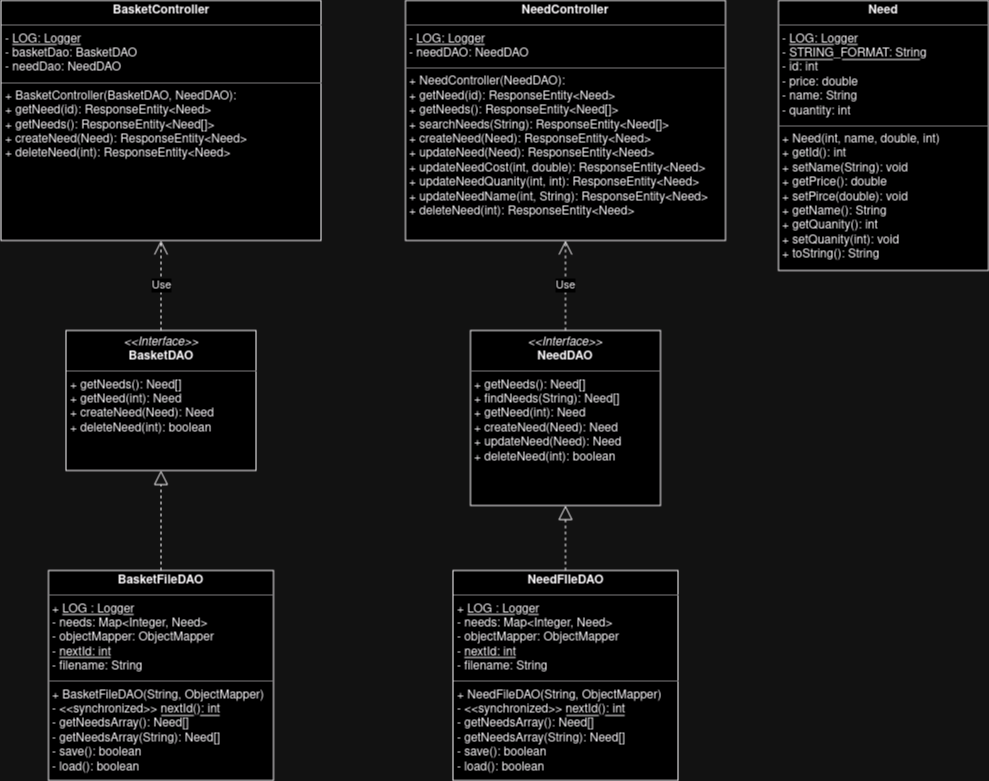

The diagram above was exported from draw.io. Its source (the exported page's mxGraphModel, read from the mxfile embedded in the PNG):
<mxGraphModel dx="1793" dy="960" grid="1" gridSize="10" guides="1" tooltips="1" connect="1" arrows="1" fold="1" page="1" pageScale="1" pageWidth="827" pageHeight="1169" math="0" shadow="0">
  <root>
    <mxCell id="WIyWlLk6GJQsqaUBKTNV-0" />
    <mxCell id="WIyWlLk6GJQsqaUBKTNV-1" parent="WIyWlLk6GJQsqaUBKTNV-0" />
    <mxCell id="5PQ-Qn2Oii2XtJDnxv0j-0" value="&lt;p style=&quot;margin:0px;margin-top:4px;text-align:center;&quot;&gt;&lt;i&gt;&amp;lt;&amp;lt;Interface&amp;gt;&amp;gt;&lt;/i&gt;&lt;br&gt;&lt;b&gt;BasketDAO&lt;/b&gt;&lt;br&gt;&lt;/p&gt;&lt;hr size=&quot;1&quot;&gt;&lt;p style=&quot;margin:0px;margin-left:4px;&quot;&gt;+ getNeeds(): Need[]&lt;br&gt;+ getNeed(int): Need&lt;/p&gt;&lt;p style=&quot;margin:0px;margin-left:4px;&quot;&gt;+ createNeed(Need): Need&lt;/p&gt;&lt;p style=&quot;margin:0px;margin-left:4px;&quot;&gt;+ deleteNeed(int): boolean&lt;br&gt;&lt;/p&gt;" style="verticalAlign=top;align=left;overflow=fill;fontSize=12;fontFamily=Helvetica;html=1;whiteSpace=wrap;" vertex="1" parent="WIyWlLk6GJQsqaUBKTNV-1">
      <mxGeometry x="167.5" y="560" width="190" height="140" as="geometry" />
    </mxCell>
    <mxCell id="5PQ-Qn2Oii2XtJDnxv0j-6" value="" style="endArrow=block;dashed=1;endFill=0;endSize=12;html=1;rounded=0;entryX=0.5;entryY=1;entryDx=0;entryDy=0;exitX=0.5;exitY=0;exitDx=0;exitDy=0;" edge="1" parent="WIyWlLk6GJQsqaUBKTNV-1" source="5PQ-Qn2Oii2XtJDnxv0j-22" target="5PQ-Qn2Oii2XtJDnxv0j-0">
      <mxGeometry width="160" relative="1" as="geometry">
        <mxPoint x="205.625" y="750" as="sourcePoint" />
        <mxPoint x="290" y="700" as="targetPoint" />
      </mxGeometry>
    </mxCell>
    <mxCell id="5PQ-Qn2Oii2XtJDnxv0j-22" value="&lt;p style=&quot;margin:0px;margin-top:4px;text-align:center;&quot;&gt;&lt;b&gt;BasketFileDAO&lt;/b&gt;&lt;/p&gt;&lt;hr size=&quot;1&quot;&gt;&lt;p style=&quot;margin:0px;margin-left:4px;&quot;&gt;+ &lt;u&gt;LOG : Logger&lt;/u&gt;&lt;/p&gt;&lt;p style=&quot;margin:0px;margin-left:4px;&quot;&gt;- needs: Map&amp;lt;Integer, Need&amp;gt;&lt;/p&gt;&lt;p style=&quot;margin:0px;margin-left:4px;&quot;&gt;- objectMapper: ObjectMapper&lt;/p&gt;&lt;p style=&quot;margin:0px;margin-left:4px;&quot;&gt;- &lt;u&gt;nextId: int&lt;/u&gt;&lt;/p&gt;&lt;p style=&quot;margin:0px;margin-left:4px;&quot;&gt;- filename: String&lt;br&gt;&lt;/p&gt;&lt;hr size=&quot;1&quot;&gt;&lt;p style=&quot;margin:0px;margin-left:4px;&quot;&gt;+ BasketFileDAO(String, ObjectMapper)&lt;/p&gt;&lt;p style=&quot;margin:0px;margin-left:4px;&quot;&gt;- &amp;lt;&amp;lt;synchronized&amp;gt;&amp;gt; &lt;u&gt;nextId(): int&lt;/u&gt;&lt;/p&gt;&lt;p style=&quot;margin:0px;margin-left:4px;&quot;&gt;- getNeedsArray(): Need[]&lt;/p&gt;&lt;p style=&quot;margin:0px;margin-left:4px;&quot;&gt;- getNeedsArray(String): Need[]&lt;/p&gt;&lt;p style=&quot;margin:0px;margin-left:4px;&quot;&gt;- save(): boolean&lt;/p&gt;&lt;p style=&quot;margin:0px;margin-left:4px;&quot;&gt;- load(): boolean&lt;/p&gt;" style="verticalAlign=top;align=left;overflow=fill;fontSize=12;fontFamily=Helvetica;html=1;whiteSpace=wrap;" vertex="1" parent="WIyWlLk6GJQsqaUBKTNV-1">
      <mxGeometry x="150" y="800" width="225" height="210" as="geometry" />
    </mxCell>
    <mxCell id="5PQ-Qn2Oii2XtJDnxv0j-24" value="&lt;p style=&quot;margin:0px;margin-top:4px;text-align:center;&quot;&gt;&lt;i&gt;&amp;lt;&amp;lt;Interface&amp;gt;&amp;gt;&lt;/i&gt;&lt;br&gt;&lt;b&gt;NeedDAO&lt;/b&gt;&lt;br&gt;&lt;/p&gt;&lt;hr size=&quot;1&quot;&gt;&lt;p style=&quot;margin:0px;margin-left:4px;&quot;&gt;+ getNeeds(): Need[]&lt;/p&gt;&lt;p style=&quot;margin:0px;margin-left:4px;&quot;&gt;+ findNeeds(String): Need[]&lt;br&gt;&lt;/p&gt;&lt;p style=&quot;margin:0px;margin-left:4px;&quot;&gt;+ getNeed(int): Need&lt;/p&gt;&lt;p style=&quot;margin:0px;margin-left:4px;&quot;&gt;+ createNeed(Need): Need&lt;/p&gt;&lt;p style=&quot;margin:0px;margin-left:4px;&quot;&gt;+ updateNeed(Need): Need&lt;br&gt;&lt;/p&gt;&lt;p style=&quot;margin:0px;margin-left:4px;&quot;&gt;+ deleteNeed(int): boolean&lt;br&gt;&lt;/p&gt;" style="verticalAlign=top;align=left;overflow=fill;fontSize=12;fontFamily=Helvetica;html=1;whiteSpace=wrap;" vertex="1" parent="WIyWlLk6GJQsqaUBKTNV-1">
      <mxGeometry x="572" y="560" width="190" height="175" as="geometry" />
    </mxCell>
    <mxCell id="5PQ-Qn2Oii2XtJDnxv0j-25" value="" style="endArrow=block;dashed=1;endFill=0;endSize=12;html=1;rounded=0;entryX=0.5;entryY=1;entryDx=0;entryDy=0;exitX=0.5;exitY=0;exitDx=0;exitDy=0;" edge="1" source="5PQ-Qn2Oii2XtJDnxv0j-26" target="5PQ-Qn2Oii2XtJDnxv0j-24" parent="WIyWlLk6GJQsqaUBKTNV-1">
      <mxGeometry width="160" relative="1" as="geometry">
        <mxPoint x="610.125" y="750" as="sourcePoint" />
        <mxPoint x="694.5" y="700" as="targetPoint" />
      </mxGeometry>
    </mxCell>
    <mxCell id="5PQ-Qn2Oii2XtJDnxv0j-26" value="&lt;p style=&quot;margin:0px;margin-top:4px;text-align:center;&quot;&gt;&lt;b&gt;NeedFIleDAO&lt;/b&gt;&lt;/p&gt;&lt;hr size=&quot;1&quot;&gt;&lt;p style=&quot;margin:0px;margin-left:4px;&quot;&gt;+ &lt;u&gt;LOG : Logger&lt;/u&gt;&lt;/p&gt;&lt;p style=&quot;margin:0px;margin-left:4px;&quot;&gt;- needs: Map&amp;lt;Integer, Need&amp;gt;&lt;/p&gt;&lt;p style=&quot;margin:0px;margin-left:4px;&quot;&gt;- objectMapper: ObjectMapper&lt;/p&gt;&lt;p style=&quot;margin:0px;margin-left:4px;&quot;&gt;- &lt;u&gt;nextId: int&lt;/u&gt;&lt;/p&gt;&lt;p style=&quot;margin:0px;margin-left:4px;&quot;&gt;- filename: String&lt;br&gt;&lt;/p&gt;&lt;hr size=&quot;1&quot;&gt;&lt;p style=&quot;margin:0px;margin-left:4px;&quot;&gt;+ NeedFileDAO(String, ObjectMapper)&lt;/p&gt;&lt;p style=&quot;margin:0px;margin-left:4px;&quot;&gt;- &amp;lt;&amp;lt;synchronized&amp;gt;&amp;gt; &lt;u&gt;nextId(): int&lt;/u&gt;&lt;/p&gt;&lt;p style=&quot;margin:0px;margin-left:4px;&quot;&gt;- getNeedsArray(): Need[]&lt;/p&gt;&lt;p style=&quot;margin:0px;margin-left:4px;&quot;&gt;- getNeedsArray(String): Need[]&lt;/p&gt;&lt;p style=&quot;margin:0px;margin-left:4px;&quot;&gt;- save(): boolean&lt;/p&gt;&lt;p style=&quot;margin:0px;margin-left:4px;&quot;&gt;- load(): boolean&lt;/p&gt;" style="verticalAlign=top;align=left;overflow=fill;fontSize=12;fontFamily=Helvetica;html=1;whiteSpace=wrap;" vertex="1" parent="WIyWlLk6GJQsqaUBKTNV-1">
      <mxGeometry x="554.5" y="800" width="225" height="210" as="geometry" />
    </mxCell>
    <mxCell id="5PQ-Qn2Oii2XtJDnxv0j-27" value="&lt;p style=&quot;margin:0px;margin-top:4px;text-align:center;&quot;&gt;&lt;b&gt;Need&lt;/b&gt;&lt;/p&gt;&lt;hr size=&quot;1&quot;&gt;&lt;p style=&quot;margin:0px;margin-left:4px;&quot;&gt;- &lt;u&gt;LOG: Logger&lt;/u&gt;&lt;/p&gt;&lt;p style=&quot;margin:0px;margin-left:4px;&quot;&gt;- &lt;u&gt;STRING_FORMAT: String&lt;/u&gt;&lt;/p&gt;&lt;p style=&quot;margin:0px;margin-left:4px;&quot;&gt;- id: int&lt;/p&gt;&lt;p style=&quot;margin:0px;margin-left:4px;&quot;&gt;- price: double&lt;/p&gt;&lt;p style=&quot;margin:0px;margin-left:4px;&quot;&gt;- name: String&lt;/p&gt;&lt;p style=&quot;margin:0px;margin-left:4px;&quot;&gt;- quantity: int&lt;br&gt;&lt;/p&gt;&lt;hr size=&quot;1&quot;&gt;&lt;p style=&quot;margin:0px;margin-left:4px;&quot;&gt;+ Need(int, name, double, int)&lt;/p&gt;&lt;p style=&quot;margin:0px;margin-left:4px;&quot;&gt;+ getId(): int&lt;/p&gt;&lt;p style=&quot;margin:0px;margin-left:4px;&quot;&gt;+ setName(String): void&lt;/p&gt;&lt;p style=&quot;margin:0px;margin-left:4px;&quot;&gt;+ getPrice(): double&lt;/p&gt;&lt;p style=&quot;margin:0px;margin-left:4px;&quot;&gt;+ setPirce(double): void&lt;/p&gt;&lt;p style=&quot;margin:0px;margin-left:4px;&quot;&gt;+ getName(): String&lt;/p&gt;&lt;p style=&quot;margin:0px;margin-left:4px;&quot;&gt;+ getQuanity(): int&lt;/p&gt;&lt;p style=&quot;margin:0px;margin-left:4px;&quot;&gt;+ setQuanity(int): void&lt;/p&gt;&lt;p style=&quot;margin:0px;margin-left:4px;&quot;&gt;+ toString(): String&lt;br&gt;&lt;/p&gt;&lt;p style=&quot;margin:0px;margin-left:4px;&quot;&gt;&lt;br&gt;&lt;/p&gt;" style="verticalAlign=top;align=left;overflow=fill;fontSize=12;fontFamily=Helvetica;html=1;whiteSpace=wrap;" vertex="1" parent="WIyWlLk6GJQsqaUBKTNV-1">
      <mxGeometry x="880" y="230" width="210" height="270" as="geometry" />
    </mxCell>
    <mxCell id="5PQ-Qn2Oii2XtJDnxv0j-28" value="&lt;p style=&quot;margin:0px;margin-top:4px;text-align:center;&quot;&gt;&lt;b&gt;NeedController&lt;/b&gt;&lt;/p&gt;&lt;hr size=&quot;1&quot;&gt;&lt;p style=&quot;margin:0px;margin-left:4px;&quot;&gt;- &lt;u&gt;LOG: Logger&lt;/u&gt;&lt;/p&gt;&lt;p style=&quot;margin:0px;margin-left:4px;&quot;&gt;- needDAO: NeedDAO&lt;br&gt;&lt;/p&gt;&lt;hr size=&quot;1&quot;&gt;&lt;p style=&quot;margin:0px;margin-left:4px;&quot;&gt;+ NeedController(NeedDAO):&lt;/p&gt;&lt;p style=&quot;margin:0px;margin-left:4px;&quot;&gt;+ getNeed(id): ResponseEntity&amp;lt;Need&amp;gt;&lt;/p&gt;&lt;p style=&quot;margin:0px;margin-left:4px;&quot;&gt;+ getNeeds(): ResponseEntity&amp;lt;Need[]&amp;gt;&lt;/p&gt;&lt;p style=&quot;margin:0px;margin-left:4px;&quot;&gt;+ searchNeeds(String): ResponseEntity&amp;lt;Need[]&amp;gt;&lt;/p&gt;&lt;p style=&quot;margin:0px;margin-left:4px;&quot;&gt;+ createNeed(Need): ResponseEntity&amp;lt;Need&amp;gt;&lt;/p&gt;&lt;p style=&quot;margin:0px;margin-left:4px;&quot;&gt;+ updateNeed(Need): ResponseEntity&amp;lt;Need&amp;gt;&lt;/p&gt;&lt;p style=&quot;margin:0px;margin-left:4px;&quot;&gt;+ updateNeedCost(int, double): ResponseEntity&amp;lt;Need&amp;gt;&lt;/p&gt;&lt;p style=&quot;margin:0px;margin-left:4px;&quot;&gt;+ updateNeedQuanity(int, int): ResponseEntity&amp;lt;Need&amp;gt;&lt;/p&gt;&lt;p style=&quot;margin:0px;margin-left:4px;&quot;&gt;+ updateNeedName(int, String): ResponseEntity&amp;lt;Need&amp;gt;&lt;/p&gt;&lt;p style=&quot;margin:0px;margin-left:4px;&quot;&gt;+ deleteNeed(int): ResponseEntity&amp;lt;Need&amp;gt;&lt;br&gt;&lt;/p&gt;" style="verticalAlign=top;align=left;overflow=fill;fontSize=12;fontFamily=Helvetica;html=1;whiteSpace=wrap;" vertex="1" parent="WIyWlLk6GJQsqaUBKTNV-1">
      <mxGeometry x="507" y="230" width="320" height="240" as="geometry" />
    </mxCell>
    <mxCell id="5PQ-Qn2Oii2XtJDnxv0j-29" value="Use" style="endArrow=open;endSize=12;dashed=1;html=1;rounded=0;entryX=0.5;entryY=1;entryDx=0;entryDy=0;exitX=0.5;exitY=0;exitDx=0;exitDy=0;" edge="1" parent="WIyWlLk6GJQsqaUBKTNV-1" source="5PQ-Qn2Oii2XtJDnxv0j-24" target="5PQ-Qn2Oii2XtJDnxv0j-28">
      <mxGeometry width="160" relative="1" as="geometry">
        <mxPoint x="694.5" y="530" as="sourcePoint" />
        <mxPoint x="854.5" y="530" as="targetPoint" />
      </mxGeometry>
    </mxCell>
    <mxCell id="5PQ-Qn2Oii2XtJDnxv0j-30" value="&lt;p style=&quot;margin:0px;margin-top:4px;text-align:center;&quot;&gt;&lt;b&gt;BasketController&lt;/b&gt;&lt;/p&gt;&lt;hr size=&quot;1&quot;&gt;&lt;p style=&quot;margin:0px;margin-left:4px;&quot;&gt;- &lt;u&gt;LOG: Logger&lt;/u&gt;&lt;/p&gt;&lt;p style=&quot;margin:0px;margin-left:4px;&quot;&gt;- basketDao: BasketDAO&lt;br&gt;&lt;/p&gt;&lt;p style=&quot;margin:0px;margin-left:4px;&quot;&gt;- needDao: NeedDAO&lt;br&gt;&lt;/p&gt;&lt;hr size=&quot;1&quot;&gt;&lt;p style=&quot;margin:0px;margin-left:4px;&quot;&gt;+ BasketController(BasketDAO, NeedDAO):&lt;/p&gt;&lt;p style=&quot;margin:0px;margin-left:4px;&quot;&gt;+ getNeed(id): ResponseEntity&amp;lt;Need&amp;gt;&lt;/p&gt;&lt;p style=&quot;margin:0px;margin-left:4px;&quot;&gt;+ getNeeds(): ResponseEntity&amp;lt;Need[]&amp;gt;&lt;/p&gt;&lt;p style=&quot;margin:0px;margin-left:4px;&quot;&gt;+ createNeed(Need): ResponseEntity&amp;lt;Need&amp;gt;&lt;/p&gt;&lt;p style=&quot;margin:0px;margin-left:4px;&quot;&gt;+ deleteNeed(int): ResponseEntity&amp;lt;Need&amp;gt;&lt;br&gt;&lt;/p&gt;" style="verticalAlign=top;align=left;overflow=fill;fontSize=12;fontFamily=Helvetica;html=1;whiteSpace=wrap;" vertex="1" parent="WIyWlLk6GJQsqaUBKTNV-1">
      <mxGeometry x="102.5" y="230" width="320" height="240" as="geometry" />
    </mxCell>
    <mxCell id="5PQ-Qn2Oii2XtJDnxv0j-32" value="Use" style="endArrow=open;endSize=12;dashed=1;html=1;rounded=0;exitX=0.5;exitY=0;exitDx=0;exitDy=0;entryX=0.5;entryY=1;entryDx=0;entryDy=0;" edge="1" parent="WIyWlLk6GJQsqaUBKTNV-1" source="5PQ-Qn2Oii2XtJDnxv0j-0" target="5PQ-Qn2Oii2XtJDnxv0j-30">
      <mxGeometry width="160" relative="1" as="geometry">
        <mxPoint x="210" y="500" as="sourcePoint" />
        <mxPoint x="370" y="500" as="targetPoint" />
      </mxGeometry>
    </mxCell>
  </root>
</mxGraphModel>